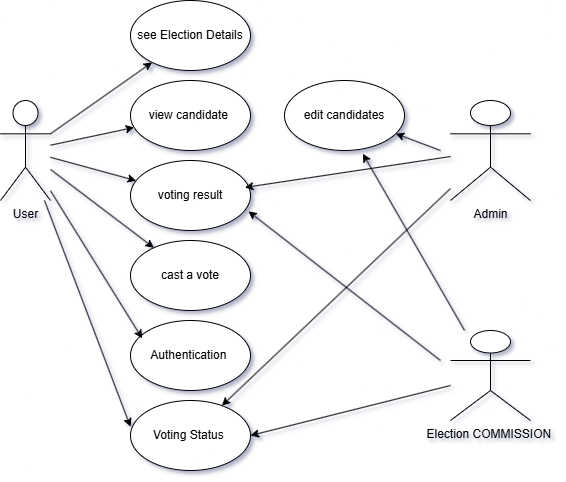

The diagram above was exported from draw.io. Its source (the exported page's mxGraphModel, read from the mxfile embedded in the PNG):
<mxGraphModel dx="1050" dy="596" grid="1" gridSize="10" guides="1" tooltips="1" connect="1" arrows="1" fold="1" page="1" pageScale="1" pageWidth="827" pageHeight="1169" background="#ffffff" math="0" shadow="1">
  <root>
    <mxCell id="WIyWlLk6GJQsqaUBKTNV-0" />
    <mxCell id="WIyWlLk6GJQsqaUBKTNV-1" parent="WIyWlLk6GJQsqaUBKTNV-0" />
    <mxCell id="J0kWhl7J9BOAE2p8p-4c-50" value="User" style="shape=umlActor;verticalLabelPosition=bottom;verticalAlign=top;html=1;outlineConnect=0;" parent="WIyWlLk6GJQsqaUBKTNV-1" vertex="1">
      <mxGeometry x="70" y="180" width="50" height="100" as="geometry" />
    </mxCell>
    <mxCell id="E6R3pnyWbdjvsBAAGM6m-2" value="cast a vote" style="ellipse;whiteSpace=wrap;html=1;" parent="WIyWlLk6GJQsqaUBKTNV-1" vertex="1">
      <mxGeometry x="200" y="320" width="120" height="70" as="geometry" />
    </mxCell>
    <mxCell id="E6R3pnyWbdjvsBAAGM6m-4" value="voting result" style="ellipse;whiteSpace=wrap;html=1;" parent="WIyWlLk6GJQsqaUBKTNV-1" vertex="1">
      <mxGeometry x="200" y="240" width="120" height="70" as="geometry" />
    </mxCell>
    <mxCell id="E6R3pnyWbdjvsBAAGM6m-9" value="" style="endArrow=classic;html=1;rounded=0;" parent="WIyWlLk6GJQsqaUBKTNV-1" source="J0kWhl7J9BOAE2p8p-4c-50" target="E6R3pnyWbdjvsBAAGM6m-2" edge="1">
      <mxGeometry width="50" height="50" relative="1" as="geometry">
        <mxPoint x="390" y="330" as="sourcePoint" />
        <mxPoint x="440" y="280" as="targetPoint" />
      </mxGeometry>
    </mxCell>
    <mxCell id="E6R3pnyWbdjvsBAAGM6m-10" value="" style="endArrow=classic;html=1;rounded=0;" parent="WIyWlLk6GJQsqaUBKTNV-1" source="J0kWhl7J9BOAE2p8p-4c-50" target="E6R3pnyWbdjvsBAAGM6m-4" edge="1">
      <mxGeometry width="50" height="50" relative="1" as="geometry">
        <mxPoint x="390" y="330" as="sourcePoint" />
        <mxPoint x="440" y="280" as="targetPoint" />
      </mxGeometry>
    </mxCell>
    <mxCell id="E6R3pnyWbdjvsBAAGM6m-12" value="" style="endArrow=classic;html=1;rounded=0;entryX=0.953;entryY=0.385;entryDx=0;entryDy=0;entryPerimeter=0;" parent="WIyWlLk6GJQsqaUBKTNV-1" source="E6R3pnyWbdjvsBAAGM6m-26" target="E6R3pnyWbdjvsBAAGM6m-4" edge="1">
      <mxGeometry width="50" height="50" relative="1" as="geometry">
        <mxPoint x="460" y="239.68090717299583" as="sourcePoint" />
        <mxPoint x="440" y="280" as="targetPoint" />
      </mxGeometry>
    </mxCell>
    <mxCell id="E6R3pnyWbdjvsBAAGM6m-13" value="see Election Details" style="ellipse;whiteSpace=wrap;html=1;" parent="WIyWlLk6GJQsqaUBKTNV-1" vertex="1">
      <mxGeometry x="200" y="80" width="120" height="70" as="geometry" />
    </mxCell>
    <mxCell id="E6R3pnyWbdjvsBAAGM6m-14" value="view candidate&amp;nbsp;" style="ellipse;whiteSpace=wrap;html=1;" parent="WIyWlLk6GJQsqaUBKTNV-1" vertex="1">
      <mxGeometry x="200" y="160" width="120" height="70" as="geometry" />
    </mxCell>
    <mxCell id="E6R3pnyWbdjvsBAAGM6m-15" style="edgeStyle=orthogonalEdgeStyle;rounded=0;orthogonalLoop=1;jettySize=auto;html=1;exitX=0.5;exitY=1;exitDx=0;exitDy=0;" parent="WIyWlLk6GJQsqaUBKTNV-1" source="E6R3pnyWbdjvsBAAGM6m-13" target="E6R3pnyWbdjvsBAAGM6m-13" edge="1">
      <mxGeometry relative="1" as="geometry" />
    </mxCell>
    <mxCell id="E6R3pnyWbdjvsBAAGM6m-16" value="Authentication&amp;nbsp;" style="ellipse;whiteSpace=wrap;html=1;" parent="WIyWlLk6GJQsqaUBKTNV-1" vertex="1">
      <mxGeometry x="200" y="400" width="120" height="70" as="geometry" />
    </mxCell>
    <mxCell id="E6R3pnyWbdjvsBAAGM6m-17" value="Voting Status&amp;nbsp;" style="ellipse;whiteSpace=wrap;html=1;" parent="WIyWlLk6GJQsqaUBKTNV-1" vertex="1">
      <mxGeometry x="200" y="480" width="120" height="70" as="geometry" />
    </mxCell>
    <mxCell id="E6R3pnyWbdjvsBAAGM6m-19" value="Election COMMISSION&amp;nbsp;" style="shape=umlActor;verticalLabelPosition=bottom;verticalAlign=top;html=1;outlineConnect=0;" parent="WIyWlLk6GJQsqaUBKTNV-1" vertex="1">
      <mxGeometry x="520" y="410" width="80" height="90" as="geometry" />
    </mxCell>
    <mxCell id="E6R3pnyWbdjvsBAAGM6m-26" value="Admin" style="shape=umlActor;verticalLabelPosition=bottom;verticalAlign=top;html=1;outlineConnect=0;" parent="WIyWlLk6GJQsqaUBKTNV-1" vertex="1">
      <mxGeometry x="520" y="180" width="80" height="100" as="geometry" />
    </mxCell>
    <mxCell id="E6R3pnyWbdjvsBAAGM6m-27" value="" style="endArrow=classic;html=1;rounded=0;exitX=1;exitY=0.3333333333333333;exitDx=0;exitDy=0;exitPerimeter=0;" parent="WIyWlLk6GJQsqaUBKTNV-1" source="J0kWhl7J9BOAE2p8p-4c-50" target="E6R3pnyWbdjvsBAAGM6m-13" edge="1">
      <mxGeometry width="50" height="50" relative="1" as="geometry">
        <mxPoint x="390" y="330" as="sourcePoint" />
        <mxPoint x="440" y="280" as="targetPoint" />
      </mxGeometry>
    </mxCell>
    <mxCell id="E6R3pnyWbdjvsBAAGM6m-28" value="" style="endArrow=classic;html=1;rounded=0;" parent="WIyWlLk6GJQsqaUBKTNV-1" source="J0kWhl7J9BOAE2p8p-4c-50" target="E6R3pnyWbdjvsBAAGM6m-14" edge="1">
      <mxGeometry width="50" height="50" relative="1" as="geometry">
        <mxPoint x="130" y="220" as="sourcePoint" />
        <mxPoint x="440" y="280" as="targetPoint" />
      </mxGeometry>
    </mxCell>
    <mxCell id="E6R3pnyWbdjvsBAAGM6m-29" value="" style="endArrow=classic;html=1;rounded=0;entryX=0.097;entryY=0.255;entryDx=0;entryDy=0;entryPerimeter=0;" parent="WIyWlLk6GJQsqaUBKTNV-1" source="J0kWhl7J9BOAE2p8p-4c-50" target="E6R3pnyWbdjvsBAAGM6m-16" edge="1">
      <mxGeometry width="50" height="50" relative="1" as="geometry">
        <mxPoint x="390" y="330" as="sourcePoint" />
        <mxPoint x="440" y="280" as="targetPoint" />
      </mxGeometry>
    </mxCell>
    <mxCell id="E6R3pnyWbdjvsBAAGM6m-30" value="" style="endArrow=classic;html=1;rounded=0;entryX=0;entryY=0.375;entryDx=0;entryDy=0;entryPerimeter=0;" parent="WIyWlLk6GJQsqaUBKTNV-1" source="J0kWhl7J9BOAE2p8p-4c-50" target="E6R3pnyWbdjvsBAAGM6m-17" edge="1">
      <mxGeometry width="50" height="50" relative="1" as="geometry">
        <mxPoint x="390" y="330" as="sourcePoint" />
        <mxPoint x="440" y="280" as="targetPoint" />
      </mxGeometry>
    </mxCell>
    <mxCell id="E6R3pnyWbdjvsBAAGM6m-31" value="" style="endArrow=classic;html=1;rounded=0;entryX=1;entryY=0.5;entryDx=0;entryDy=0;" parent="WIyWlLk6GJQsqaUBKTNV-1" source="E6R3pnyWbdjvsBAAGM6m-19" target="E6R3pnyWbdjvsBAAGM6m-17" edge="1">
      <mxGeometry width="50" height="50" relative="1" as="geometry">
        <mxPoint x="390" y="330" as="sourcePoint" />
        <mxPoint x="440" y="280" as="targetPoint" />
      </mxGeometry>
    </mxCell>
    <mxCell id="-CBWqsLQ-EEriBW47bbT-0" value="edit candidates" style="ellipse;whiteSpace=wrap;html=1;" vertex="1" parent="WIyWlLk6GJQsqaUBKTNV-1">
      <mxGeometry x="354" y="160" width="120" height="70" as="geometry" />
    </mxCell>
    <mxCell id="-CBWqsLQ-EEriBW47bbT-3" value="" style="endArrow=classic;html=1;rounded=0;entryX=0.983;entryY=0.726;entryDx=0;entryDy=0;entryPerimeter=0;" edge="1" parent="WIyWlLk6GJQsqaUBKTNV-1" target="E6R3pnyWbdjvsBAAGM6m-4">
      <mxGeometry width="50" height="50" relative="1" as="geometry">
        <mxPoint x="510" y="440" as="sourcePoint" />
        <mxPoint x="440" y="280" as="targetPoint" />
      </mxGeometry>
    </mxCell>
    <mxCell id="-CBWqsLQ-EEriBW47bbT-5" value="" style="endArrow=classic;html=1;rounded=0;" edge="1" parent="WIyWlLk6GJQsqaUBKTNV-1" source="E6R3pnyWbdjvsBAAGM6m-26" target="E6R3pnyWbdjvsBAAGM6m-17">
      <mxGeometry width="50" height="50" relative="1" as="geometry">
        <mxPoint x="390" y="430" as="sourcePoint" />
        <mxPoint x="440" y="380" as="targetPoint" />
      </mxGeometry>
    </mxCell>
    <mxCell id="-CBWqsLQ-EEriBW47bbT-6" value="" style="endArrow=classic;html=1;rounded=0;entryX=0.653;entryY=1.046;entryDx=0;entryDy=0;entryPerimeter=0;" edge="1" parent="WIyWlLk6GJQsqaUBKTNV-1" source="E6R3pnyWbdjvsBAAGM6m-19" target="-CBWqsLQ-EEriBW47bbT-0">
      <mxGeometry width="50" height="50" relative="1" as="geometry">
        <mxPoint x="390" y="430" as="sourcePoint" />
        <mxPoint x="440" y="380" as="targetPoint" />
      </mxGeometry>
    </mxCell>
    <mxCell id="-CBWqsLQ-EEriBW47bbT-7" value="" style="endArrow=classic;html=1;rounded=0;entryX=0.927;entryY=0.76;entryDx=0;entryDy=0;entryPerimeter=0;" edge="1" parent="WIyWlLk6GJQsqaUBKTNV-1" target="-CBWqsLQ-EEriBW47bbT-0">
      <mxGeometry width="50" height="50" relative="1" as="geometry">
        <mxPoint x="510" y="230" as="sourcePoint" />
        <mxPoint x="440" y="380" as="targetPoint" />
      </mxGeometry>
    </mxCell>
  </root>
</mxGraphModel>